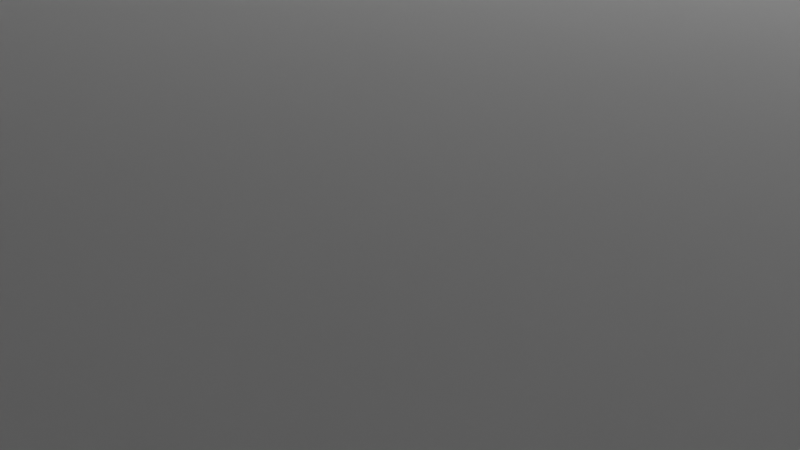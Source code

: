 # Source: Prototype2.blend  (saved by Blender 4.3.34; exported with 4.5.12 LTS)
import bpy
from mathutils import Matrix  # noqa: F401  (used for matrix-valued properties, if any)

bpy.ops.wm.read_factory_settings(use_empty=True)
scene = bpy.context.scene
scene.name = 'Scene'

# ---- collections
col_collection = bpy.data.collections.new('Collection'); scene.collection.children.link(col_collection)
col_empty = bpy.data.collections.new('Empty'); scene.collection.children.link(col_empty)
col_mockup = bpy.data.collections.new('Mockup'); scene.collection.children.link(col_mockup)
col_boolean = bpy.data.collections.new('Boolean'); scene.collection.children.link(col_boolean)

# ---- world
world_world = bpy.data.worlds.new('World'); scene.world = world_world
world_world.use_nodes = True; world_world.node_tree.nodes.clear()
_N = world_world.node_tree.nodes; _L = world_world.node_tree.links
n0 = _N.new('ShaderNodeOutputWorld'); n0.name = 'World Output'; n0.location = (300, 300)
n1 = _N.new('ShaderNodeBackground'); n1.name = 'Background'; n1.location = (10, 300)
n1.inputs[0].default_value = (0.05088, 0.05088, 0.05088, 1.0)
_L.new(n1.outputs[0], n0.inputs[0])
n0.is_active_output = True
world_world.color = (0.05088, 0.05088, 0.05088)
world_world.sun_shadow_jitter_overblur = 0.0

# ---- cameras
cam_camera = bpy.data.cameras.new('Camera')
cam_camera.clip_end = 100.0
cam_camera.ortho_scale = 7.314

# ---- lights
light_light = bpy.data.lights.new('Light', 'POINT')
light_light.energy = 1000.0
light_light.shadow_soft_size = 0.1

# ---- meshes
me_cube_001 = bpy.data.meshes.new('Cube.001')
me_cube_001.from_pydata([(-35.0, -35.0, -1.0), (-35.0, -35.0, 2.0), (-35.0, 35.0, -1.0), (-35.0, 35.0, 2.0), (35.0, -35.0, -1.0), (35.0, -35.0, 2.0), (35.0, 35.0, -1.0), (35.0, 35.0, 2.0)], [], [(0, 1, 3, 2), (2, 3, 7, 6), (6, 7, 5, 4), (4, 5, 1, 0), (2, 6, 4, 0), (1, 5, 7, 3)])
_uv = me_cube_001.uv_layers.new(name='UVMap')
_uv.uv.foreach_set('vector', [0.375, 0.0, 0.625, 0.0, 0.625, 0.25, 0.375, 0.25, 0.375, 0.25, 0.625, 0.25, 0.625, 0.5, 0.375, 0.5, 0.375, 0.5, 0.625, 0.5, 0.625, 0.75, 0.375, 0.75, 0.375, 0.75, 0.625, 0.75, 0.625, 1.0, 0.375, 1.0, 0.125, 0.5, 0.375, 0.5, 0.375, 0.75, 0.125, 0.75, 0.625, 1.0, 0.625, 0.75, 0.625, 0.5, 0.625, 0.25])
me_cube_001.update()
me_cube_002 = bpy.data.meshes.new('Cube.002')
me_cube_002.from_pydata([(-30.0, -30.0, -30.0), (-30.0, -30.0, 30.0), (-30.0, 30.0, -30.0), (-30.0, 30.0, 30.0), (30.0, -30.0, -30.0), (30.0, -30.0, 30.0), (30.0, 30.0, -30.0), (30.0, 30.0, 30.0)], [], [(0, 1, 3, 2), (2, 3, 7, 6), (6, 7, 5, 4), (4, 5, 1, 0), (2, 6, 4, 0), (7, 3, 1, 5)])
_uv = me_cube_002.uv_layers.new(name='UVMap')
_uv.uv.foreach_set('vector', [0.375, 0.0, 0.625, 0.0, 0.625, 0.25, 0.375, 0.25, 0.375, 0.25, 0.625, 0.25, 0.625, 0.5, 0.375, 0.5, 0.375, 0.5, 0.625, 0.5, 0.625, 0.75, 0.375, 0.75, 0.375, 0.75, 0.625, 0.75, 0.625, 1.0, 0.375, 1.0, 0.125, 0.5, 0.375, 0.5, 0.375, 0.75, 0.125, 0.75, 0.625, 0.5, 0.875, 0.5, 0.875, 0.75, 0.625, 0.75])
me_cube_002.update()
me_cube_003 = bpy.data.meshes.new('Cube.003')
me_cube_003.from_pydata([(-32.94, 1.229, -48.96), (-32.94, 1.229, 48.96), (-32.94, 5.144, -48.96), (-32.94, 5.144, 48.96), (32.94, 1.229, -48.96), (32.94, 1.229, 48.96), (32.94, 5.144, -48.96), (32.94, 5.144, 48.96), (-36.04, 1.229, -48.96), (-36.04, 1.229, 48.96), (-36.04, 5.144, -48.96), (-36.04, 5.144, 48.96), (-32.94, -6.369, -48.96), (-32.94, -6.369, 48.96), (-36.04, -6.369, -48.96), (-36.04, -6.369, 48.96), (36.04, 1.229, -48.96), (36.04, 1.229, 48.96), (36.04, 5.144, -48.96), (36.04, 5.144, 48.96), (32.94, -6.377, -48.96), (32.94, -6.377, 48.96), (36.04, -6.377, -48.96), (36.04, -6.377, 48.96)], [], [(2, 0, 8, 10), (2, 3, 7, 6), (17, 5, 21, 23), (4, 5, 1, 0), (2, 6, 4, 0), (7, 3, 1, 5), (8, 9, 11, 10), (3, 2, 10, 11), (9, 8, 14, 15), (1, 3, 11, 9), (12, 13, 15, 14), (8, 0, 12, 14), (0, 1, 13, 12), (1, 9, 15, 13), (18, 19, 17, 16), (4, 6, 18, 16), (7, 5, 17, 19), (6, 7, 19, 18), (21, 20, 22, 23), (5, 4, 20, 21), (16, 17, 23, 22), (4, 16, 22, 20)])
_uv = me_cube_003.uv_layers.new(name='UVMap')
_uv.uv.foreach_set('vector', [0.125, 0.5, 0.125, 0.75, 0.125, 0.75, 0.125, 0.5, 0.375, 0.25, 0.625, 0.25, 0.625, 0.5, 0.375, 0.5, 0.625, 0.75, 0.625, 0.75, 0.625, 0.75, 0.625, 0.75, 0.375, 0.75, 0.625, 0.75, 0.625, 1.0, 0.375, 1.0, 0.125, 0.5, 0.375, 0.5, 0.375, 0.75, 0.125, 0.75, 0.625, 0.5, 0.875, 0.5, 0.875, 0.75, 0.625, 0.75, 0.375, 0.0, 0.625, 0.0, 0.625, 0.25, 0.375, 0.25, 0.625, 0.25, 0.375, 0.25, 0.375, 0.25, 0.625, 0.25, 0.625, 0.0, 0.375, 0.0, 0.375, 0.0, 0.625, 0.0, 0.875, 0.75, 0.875, 0.5, 0.875, 0.5, 0.875, 0.75, 0.375, 1.0, 0.625, 1.0, 0.625, 1.0, 0.375, 1.0, 0.125, 0.75, 0.125, 0.75, 0.125, 0.75, 0.125, 0.75, 0.375, 1.0, 0.625, 1.0, 0.625, 1.0, 0.375, 1.0, 0.875, 0.75, 0.875, 0.75, 0.875, 0.75, 0.875, 0.75, 0.375, 0.5, 0.625, 0.5, 0.625, 0.75, 0.375, 0.75, 0.375, 0.75, 0.375, 0.5, 0.375, 0.5, 0.375, 0.75, 0.625, 0.5, 0.625, 0.75, 0.625, 0.75, 0.625, 0.5, 0.375, 0.5, 0.625, 0.5, 0.625, 0.5, 0.375, 0.5, 0.625, 0.75, 0.375, 0.75, 0.375, 0.75, 0.625, 0.75, 0.625, 0.75, 0.375, 0.75, 0.375, 0.75, 0.625, 0.75, 0.375, 0.75, 0.625, 0.75, 0.625, 0.75, 0.375, 0.75, 0.375, 0.75, 0.375, 0.75, 0.375, 0.75, 0.375, 0.75])
me_cube_003.update()
me_cube_007 = bpy.data.meshes.new('Cube.007')
me_cube_007.from_pydata([(-25.0, 25.0, -151.0), (-25.0, 25.0, 153.1), (25.0, -25.0, -151.0), (25.0, -25.0, 153.1), (25.0, 25.0, -151.0), (-5.409, -5.409, -151.0), (25.0, 25.0, 153.1), (-5.409, -5.409, 153.1), (-25.0, 0.6725, 153.1), (-25.0, 0.6725, -151.0), (0.6725, -25.0, 153.1), (0.6725, -25.0, -151.0)], [], [(8, 1, 0, 9), (0, 1, 6, 4), (4, 6, 3, 2), (11, 2, 3, 10), (0, 4, 2, 11, 5, 9), (3, 6, 1, 8, 7, 10), (5, 7, 8, 9), (11, 10, 7, 5)])
_uv = me_cube_007.uv_layers.new(name='UVMap')
_uv.uv.foreach_set('vector', [0.625, 0.1284, 0.625, 0.25, 0.375, 0.25, 0.375, 0.1284, 0.375, 0.25, 0.625, 0.25, 0.625, 0.5, 0.375, 0.5, 0.375, 0.5, 0.625, 0.5, 0.625, 0.75, 0.375, 0.75, 0.375, 0.8716, 0.375, 0.75, 0.625, 0.75, 0.625, 0.8716, 0.125, 0.5, 0.375, 0.5, 0.375, 0.75, 0.2534, 0.75, 0.2534, 0.6216, 0.125, 0.6216, 0.625, 0.75, 0.625, 0.5, 0.875, 0.5, 0.875, 0.6216, 0.7466, 0.6216, 0.7466, 0.75, 0.375, 0.5, 0.625, 0.5, 0.625, 0.3716, 0.375, 0.3716, 0.375, 0.6284, 0.625, 0.6284, 0.625, 0.5, 0.375, 0.5])
me_cube_007.update()
me_cube_011 = bpy.data.meshes.new('Cube.011')
me_cube_011.from_pydata([(-0.7, -10.71, -22.75), (-0.7, -10.71, 22.75), (-0.7, 10.71, -22.75), (-0.7, 10.71, 22.75), (1.0, -10.71, -22.75), (1.0, -10.71, 22.75), (1.0, 10.71, -22.75), (1.0, 10.71, 22.75)], [], [(0, 1, 3, 2), (2, 3, 7, 6), (6, 7, 5, 4), (4, 5, 1, 0), (2, 6, 4, 0), (7, 3, 1, 5)])
_uv = me_cube_011.uv_layers.new(name='UVMap')
_uv.uv.foreach_set('vector', [0.375, 0.0, 0.625, 0.0, 0.625, 0.25, 0.375, 0.25, 0.375, 0.25, 0.625, 0.25, 0.625, 0.5, 0.375, 0.5, 0.375, 0.5, 0.625, 0.5, 0.625, 0.75, 0.375, 0.75, 0.375, 0.75, 0.625, 0.75, 0.625, 1.0, 0.375, 1.0, 0.125, 0.5, 0.375, 0.5, 0.375, 0.75, 0.125, 0.75, 0.625, 0.5, 0.875, 0.5, 0.875, 0.75, 0.625, 0.75])
me_cube_011.update()
me_cube_012 = bpy.data.meshes.new('Cube.012')
me_cube_012.from_pydata([(-1.0, -0.326, -24.2), (-1.0, -0.326, 21.3), (-1.0, 18.88, -24.2), (-1.0, 18.88, 21.3), (0.5, -0.326, -24.2), (0.5, -0.326, 21.3), (0.5, 18.88, -24.2), (0.5, 18.88, 21.3)], [], [(0, 1, 3, 2), (2, 3, 7, 6), (6, 7, 5, 4), (4, 5, 1, 0), (2, 6, 4, 0), (7, 3, 1, 5)])
_uv = me_cube_012.uv_layers.new(name='UVMap')
_uv.uv.foreach_set('vector', [0.375, 0.0, 0.625, 0.0, 0.625, 0.25, 0.375, 0.25, 0.375, 0.25, 0.625, 0.25, 0.625, 0.5, 0.375, 0.5, 0.375, 0.5, 0.625, 0.5, 0.625, 0.75, 0.375, 0.75, 0.375, 0.75, 0.625, 0.75, 0.625, 1.0, 0.375, 1.0, 0.125, 0.5, 0.375, 0.5, 0.375, 0.75, 0.125, 0.75, 0.625, 0.5, 0.875, 0.5, 0.875, 0.75, 0.625, 0.75])
me_cube_012.update()
me_cube_015 = bpy.data.meshes.new('Cube.015')
me_cube_015.from_pydata([(-1.2, -0.326, -24.2), (-1.2, -0.326, 21.3), (-1.2, 18.88, -24.2), (-1.2, 18.88, 21.3), (-0.1982, -0.326, -24.2), (-0.1982, -0.326, 21.3), (-0.1982, 18.88, -24.2), (-0.1982, 18.88, 21.3)], [], [(0, 1, 3, 2), (2, 3, 7, 6), (6, 7, 5, 4), (4, 5, 1, 0), (2, 6, 4, 0), (7, 3, 1, 5)])
_uv = me_cube_015.uv_layers.new(name='UVMap')
_uv.uv.foreach_set('vector', [0.375, 0.0, 0.625, 0.0, 0.625, 0.25, 0.375, 0.25, 0.375, 0.25, 0.625, 0.25, 0.625, 0.5, 0.375, 0.5, 0.375, 0.5, 0.625, 0.5, 0.625, 0.75, 0.375, 0.75, 0.375, 0.75, 0.625, 0.75, 0.625, 1.0, 0.375, 1.0, 0.125, 0.5, 0.375, 0.5, 0.375, 0.75, 0.125, 0.75, 0.625, 0.5, 0.875, 0.5, 0.875, 0.75, 0.625, 0.75])
me_cube_015.update()
me_cube_004 = bpy.data.meshes.new('Cube.004')
me_cube_004.from_pydata([(-25.0, -25.0, -25.0), (-25.0, -25.0, -15.0), (-25.0, 25.0, -25.0), (-25.0, 25.0, -15.0), (-24.0, -25.0, -25.0), (-24.0, -25.0, -15.0), (-24.0, 25.0, -25.0), (-24.0, 25.0, -15.0)], [], [(0, 1, 3, 2), (2, 3, 7, 6), (6, 7, 5, 4), (4, 5, 1, 0), (2, 6, 4, 0), (7, 3, 1, 5)])
_uv = me_cube_004.uv_layers.new(name='UVMap')
_uv.uv.foreach_set('vector', [0.375, 0.0, 0.625, 0.0, 0.625, 0.25, 0.375, 0.25, 0.375, 0.25, 0.625, 0.25, 0.625, 0.5, 0.375, 0.5, 0.375, 0.5, 0.625, 0.5, 0.625, 0.75, 0.375, 0.75, 0.375, 0.75, 0.625, 0.75, 0.625, 1.0, 0.375, 1.0, 0.125, 0.5, 0.375, 0.5, 0.375, 0.75, 0.125, 0.75, 0.625, 0.5, 0.875, 0.5, 0.875, 0.75, 0.625, 0.75])
me_cube_004.update()
me_cube_005 = bpy.data.meshes.new('Cube.005')
me_cube_005.from_pydata([(-25.0, -25.0, -25.0), (-25.0, -25.0, -15.0), (-25.0, 25.0, -25.0), (-25.0, 25.0, -15.0), (-24.0, -25.0, -25.0), (-24.0, -25.0, -15.0), (-24.0, 25.0, -25.0), (-24.0, 25.0, -15.0)], [], [(0, 1, 3, 2), (2, 3, 7, 6), (6, 7, 5, 4), (4, 5, 1, 0), (2, 6, 4, 0), (7, 3, 1, 5)])
_uv = me_cube_005.uv_layers.new(name='UVMap')
_uv.uv.foreach_set('vector', [0.375, 0.0, 0.625, 0.0, 0.625, 0.25, 0.375, 0.25, 0.375, 0.25, 0.625, 0.25, 0.625, 0.5, 0.375, 0.5, 0.375, 0.5, 0.625, 0.5, 0.625, 0.75, 0.375, 0.75, 0.375, 0.75, 0.625, 0.75, 0.625, 1.0, 0.375, 1.0, 0.125, 0.5, 0.375, 0.5, 0.375, 0.75, 0.125, 0.75, 0.625, 0.5, 0.875, 0.5, 0.875, 0.75, 0.625, 0.75])
me_cube_005.update()
me_cube_006 = bpy.data.meshes.new('Cube.006')
me_cube_006.from_pydata([(-29.87, -25.0, 37.69), (-29.87, -25.0, 47.69), (-29.87, 25.0, 37.69), (-29.87, 25.0, 47.69), (-28.87, -25.0, 37.69), (-28.87, -25.0, 47.69), (-28.87, 25.0, 37.69), (-28.87, 25.0, 47.69)], [], [(0, 1, 3, 2), (2, 3, 7, 6), (6, 7, 5, 4), (4, 5, 1, 0), (2, 6, 4, 0), (7, 3, 1, 5)])
_uv = me_cube_006.uv_layers.new(name='UVMap')
_uv.uv.foreach_set('vector', [0.375, 0.0, 0.625, 0.0, 0.625, 0.25, 0.375, 0.25, 0.375, 0.25, 0.625, 0.25, 0.625, 0.5, 0.375, 0.5, 0.375, 0.5, 0.625, 0.5, 0.625, 0.75, 0.375, 0.75, 0.375, 0.75, 0.625, 0.75, 0.625, 1.0, 0.375, 1.0, 0.125, 0.5, 0.375, 0.5, 0.375, 0.75, 0.125, 0.75, 0.625, 0.5, 0.875, 0.5, 0.875, 0.75, 0.625, 0.75])
me_cube_006.update()
me_cube_008 = bpy.data.meshes.new('Cube.008')
me_cube_008.from_pydata([(-29.87, 8.3, 37.69), (-29.87, 8.3, 47.69), (-29.87, 25.0, 37.69), (-29.87, 25.0, 47.69), (-28.87, 8.3, 37.69), (-28.87, 8.3, 47.69), (-28.87, 25.0, 37.69), (-28.87, 25.0, 47.69), (-29.87, 14.0, 40.19), (-29.87, 14.0, 45.19), (-31.57, 14.0, 40.19), (-31.57, 14.0, 45.19), (-29.87, 19.0, 40.19), (-29.87, 19.0, 45.19), (-31.57, 19.0, 40.19), (-31.57, 19.0, 45.19), (-29.87, 20.0, 41.69), (-29.87, 20.0, 43.69), (-30.87, 20.0, 41.69), (-30.87, 20.0, 43.69), (-29.87, 22.0, 41.69), (-29.87, 22.0, 43.69), (-30.87, 22.0, 41.69), (-30.87, 22.0, 43.69)], [], [(0, 1, 3, 2), (2, 3, 7, 6), (6, 7, 5, 4), (4, 5, 1, 0), (2, 6, 4, 0), (7, 3, 1, 5), (8, 9, 11, 10), (10, 11, 15, 14), (14, 15, 13, 12), (12, 13, 9, 8), (10, 14, 12, 8), (15, 11, 9, 13), (16, 17, 19, 18), (18, 19, 23, 22), (22, 23, 21, 20), (20, 21, 17, 16), (18, 22, 20, 16), (23, 19, 17, 21)])
_uv = me_cube_008.uv_layers.new(name='UVMap')
_uv.uv.foreach_set('vector', [0.375, 0.0, 0.625, 0.0, 0.625, 0.25, 0.375, 0.25, 0.375, 0.25, 0.625, 0.25, 0.625, 0.5, 0.375, 0.5, 0.375, 0.5, 0.625, 0.5, 0.625, 0.75, 0.375, 0.75, 0.375, 0.75, 0.625, 0.75, 0.625, 1.0, 0.375, 1.0, 0.125, 0.5, 0.375, 0.5, 0.375, 0.75, 0.125, 0.75, 0.625, 0.5, 0.875, 0.5, 0.875, 0.75, 0.625, 0.75, 0.375, 0.0, 0.625, 0.0, 0.625, 0.25, 0.375, 0.25, 0.375, 0.25, 0.625, 0.25, 0.625, 0.5, 0.375, 0.5, 0.375, 0.5, 0.625, 0.5, 0.625, 0.75, 0.375, 0.75, 0.375, 0.75, 0.625, 0.75, 0.625, 1.0, 0.375, 1.0, 0.125, 0.5, 0.375, 0.5, 0.375, 0.75, 0.125, 0.75, 0.625, 0.5, 0.875, 0.5, 0.875, 0.75, 0.625, 0.75, 0.375, 0.0, 0.625, 0.0, 0.625, 0.25, 0.375, 0.25, 0.375, 0.25, 0.625, 0.25, 0.625, 0.5, 0.375, 0.5, 0.375, 0.5, 0.625, 0.5, 0.625, 0.75, 0.375, 0.75, 0.375, 0.75, 0.625, 0.75, 0.625, 1.0, 0.375, 1.0, 0.125, 0.5, 0.375, 0.5, 0.375, 0.75, 0.125, 0.75, 0.625, 0.5, 0.875, 0.5, 0.875, 0.75, 0.625, 0.75])
me_cube_008.update()
me_cylinder = bpy.data.meshes.new('Cylinder')
me_cylinder.from_pydata([(0.0, 1.0, 0.06234), (0.0, 1.0, 1.519), (0.1951, 0.9808, 0.06234), (0.1951, 0.9808, 1.519), (0.3827, 0.9239, 0.06234), (0.3827, 0.9239, 1.519), (0.5556, 0.8315, 0.06234), (0.5556, 0.8315, 1.519), (0.7071, 0.7071, 0.06234), (0.7071, 0.7071, 1.519), (0.8315, 0.5556, 0.06234), (0.8315, 0.5556, 1.519), (0.9239, 0.3827, 0.06234), (0.9239, 0.3827, 1.519), (0.9808, 0.1951, 0.06234), (0.9808, 0.1951, 1.519), (1.0, 0.0, 0.06234), (1.0, 0.0, 1.519), (0.9808, -0.1951, 0.06234), (0.9808, -0.1951, 1.519), (0.9239, -0.3827, 0.06234), (0.9239, -0.3827, 1.519), (0.8315, -0.5556, 0.06234), (0.8315, -0.5556, 1.519), (0.7071, -0.7071, 0.06234), (0.7071, -0.7071, 1.519), (0.5556, -0.8315, 0.06234), (0.5556, -0.8315, 1.519), (0.3827, -0.9239, 0.06234), (0.3827, -0.9239, 1.519), (0.1951, -0.9808, 0.06234), (0.1951, -0.9808, 1.519), (0.0, -1.0, 0.06234), (0.0, -1.0, 1.519), (-0.1951, -0.9808, 0.06234), (-0.1951, -0.9808, 1.519), (-0.3827, -0.9239, 0.06234), (-0.3827, -0.9239, 1.519), (-0.5556, -0.8315, 0.06234), (-0.5556, -0.8315, 1.519), (-0.7071, -0.7071, 0.06234), (-0.7071, -0.7071, 1.519), (-0.8315, -0.5556, 0.06234), (-0.8315, -0.5556, 1.519), (-0.9239, -0.3827, 0.06234), (-0.9239, -0.3827, 1.519), (-0.9808, -0.1951, 0.06234), (-0.9808, -0.1951, 1.519), (-1.0, 0.0, 0.06234), (-1.0, 0.0, 1.519), (-0.9808, 0.1951, 0.06234), (-0.9808, 0.1951, 1.519), (-0.9239, 0.3827, 0.06234), (-0.9239, 0.3827, 1.519), (-0.8315, 0.5556, 0.06234), (-0.8315, 0.5556, 1.519), (-0.7071, 0.7071, 0.06234), (-0.7071, 0.7071, 1.519), (-0.5556, 0.8315, 0.06234), (-0.5556, 0.8315, 1.519), (-0.3827, 0.9239, 0.06234), (-0.3827, 0.9239, 1.519), (-0.1951, 0.9808, 0.06234), (-0.1951, 0.9808, 1.519), (-7.786e-07, 1.816, -0.6626), (0.3544, 1.782, -0.6626), (0.6951, 1.678, -0.6626), (1.009, 1.51, -0.6626), (1.284, 1.284, -0.6626), (1.51, 1.009, -0.6626), (1.678, 0.6951, -0.6626), (1.782, 0.3544, -0.6626), (1.816, 0.0, -0.6626), (1.782, -0.3544, -0.6626), (1.678, -0.6951, -0.6626), (1.51, -1.009, -0.6626), (1.284, -1.284, -0.6626), (1.009, -1.51, -0.6626), (0.6951, -1.678, -0.6626), (0.3544, -1.782, -0.6626), (-7.786e-07, -1.816, -0.6626), (-0.3544, -1.782, -0.6626), (-0.6951, -1.678, -0.6626), (-1.009, -1.51, -0.6626), (-1.284, -1.284, -0.6626), (-1.51, -1.009, -0.6626), (-1.678, -0.6951, -0.6626), (-1.782, -0.3544, -0.6626), (-1.816, 0.0, -0.6626), (-1.782, 0.3544, -0.6626), (-1.678, 0.6951, -0.6626), (-1.51, 1.009, -0.6626), (-1.284, 1.284, -0.6626), (-1.009, 1.51, -0.6626), (-0.6951, 1.678, -0.6626), (-0.3544, 1.782, -0.6626)], [], [(0, 1, 3, 2), (2, 3, 5, 4), (4, 5, 7, 6), (6, 7, 9, 8), (8, 9, 11, 10), (10, 11, 13, 12), (12, 13, 15, 14), (14, 15, 17, 16), (16, 17, 19, 18), (18, 19, 21, 20), (20, 21, 23, 22), (22, 23, 25, 24), (24, 25, 27, 26), (26, 27, 29, 28), (28, 29, 31, 30), (30, 31, 33, 32), (32, 33, 35, 34), (34, 35, 37, 36), (36, 37, 39, 38), (38, 39, 41, 40), (40, 41, 43, 42), (42, 43, 45, 44), (44, 45, 47, 46), (46, 47, 49, 48), (48, 49, 51, 50), (50, 51, 53, 52), (52, 53, 55, 54), (54, 55, 57, 56), (56, 57, 59, 58), (58, 59, 61, 60), (3, 1, 63, 61, 59, 57, 55, 53, 51, 49, 47, 45, 43, 41, 39, 37, 35, 33, 31, 29, 27, 25, 23, 21, 19, 17, 15, 13, 11, 9, 7, 5), (60, 61, 63, 62), (62, 63, 1, 0), (2, 4, 66, 65), (64, 65, 66, 67, 68, 69, 70, 71, 72, 73, 74, 75, 76, 77, 78, 79, 80, 81, 82, 83, 84, 85, 86, 87, 88, 89, 90, 91, 92, 93, 94, 95), (20, 22, 75, 74), (38, 40, 84, 83), (56, 58, 93, 92), (12, 14, 71, 70), (30, 32, 80, 79), (48, 50, 89, 88), (4, 6, 67, 66), (22, 24, 76, 75), (40, 42, 85, 84), (58, 60, 94, 93), (14, 16, 72, 71), (32, 34, 81, 80), (50, 52, 90, 89), (6, 8, 68, 67), (24, 26, 77, 76), (42, 44, 86, 85), (60, 62, 95, 94), (16, 18, 73, 72), (34, 36, 82, 81), (52, 54, 91, 90), (8, 10, 69, 68), (26, 28, 78, 77), (44, 46, 87, 86), (0, 2, 65, 64), (62, 0, 64, 95), (18, 20, 74, 73), (36, 38, 83, 82), (54, 56, 92, 91), (10, 12, 70, 69), (28, 30, 79, 78), (46, 48, 88, 87)])
_uv = me_cylinder.uv_layers.new(name='UVMap')
_uv.uv.foreach_set('vector', [1.0, 0.5, 1.0, 1.0, 0.9688, 1.0, 0.9688, 0.5, 0.9688, 0.5, 0.9688, 1.0, 0.9375, 1.0, 0.9375, 0.5, 0.9375, 0.5, 0.9375, 1.0, 0.9062, 1.0, 0.9062, 0.5, 0.9062, 0.5, 0.9062, 1.0, 0.875, 1.0, 0.875, 0.5, 0.875, 0.5, 0.875, 1.0, 0.8438, 1.0, 0.8438, 0.5, 0.8438, 0.5, 0.8438, 1.0, 0.8125, 1.0, 0.8125, 0.5, 0.8125, 0.5, 0.8125, 1.0, 0.7812, 1.0, 0.7812, 0.5, 0.7812, 0.5, 0.7812, 1.0, 0.75, 1.0, 0.75, 0.5, 0.75, 0.5, 0.75, 1.0, 0.7188, 1.0, 0.7188, 0.5, 0.7188, 0.5, 0.7188, 1.0, 0.6875, 1.0, 0.6875, 0.5, 0.6875, 0.5, 0.6875, 1.0, 0.6562, 1.0, 0.6562, 0.5, 0.6562, 0.5, 0.6562, 1.0, 0.625, 1.0, 0.625, 0.5, 0.625, 0.5, 0.625, 1.0, 0.5938, 1.0, 0.5938, 0.5, 0.5938, 0.5, 0.5938, 1.0, 0.5625, 1.0, 0.5625, 0.5, 0.5625, 0.5, 0.5625, 1.0, 0.5312, 1.0, 0.5312, 0.5, 0.5312, 0.5, 0.5312, 1.0, 0.5, 1.0, 0.5, 0.5, 0.5, 0.5, 0.5, 1.0, 0.4688, 1.0, 0.4688, 0.5, 0.4688, 0.5, 0.4688, 1.0, 0.4375, 1.0, 0.4375, 0.5, 0.4375, 0.5, 0.4375, 1.0, 0.4062, 1.0, 0.4062, 0.5, 0.4062, 0.5, 0.4062, 1.0, 0.375, 1.0, 0.375, 0.5, 0.375, 0.5, 0.375, 1.0, 0.3438, 1.0, 0.3438, 0.5, 0.3438, 0.5, 0.3438, 1.0, 0.3125, 1.0, 0.3125, 0.5, 0.3125, 0.5, 0.3125, 1.0, 0.2812, 1.0, 0.2812, 0.5, 0.2812, 0.5, 0.2812, 1.0, 0.25, 1.0, 0.25, 0.5, 0.25, 0.5, 0.25, 1.0, 0.2188, 1.0, 0.2188, 0.5, 0.2188, 0.5, 0.2188, 1.0, 0.1875, 1.0, 0.1875, 0.5, 0.1875, 0.5, 0.1875, 1.0, 0.1562, 1.0, 0.1562, 0.5, 0.1562, 0.5, 0.1562, 1.0, 0.125, 1.0, 0.125, 0.5, 0.125, 0.5, 0.125, 1.0, 0.09375, 1.0, 0.09375, 0.5, 0.09375, 0.5, 0.09375, 1.0, 0.0625, 1.0, 0.0625, 0.5, 0.2968, 0.4854, 0.25, 0.49, 0.2032, 0.4854, 0.1582, 0.4717, 0.1167, 0.4496, 0.08029, 0.4197, 0.05045, 0.3833, 0.02827, 0.3418, 0.01461, 0.2968, 0.01, 0.25, 0.01461, 0.2032, 0.02827, 0.1582, 0.05045, 0.1167, 0.08029, 0.08029, 0.1167, 0.05045, 0.1582, 0.02827, 0.2032, 0.01461, 0.25, 0.01, 0.2968, 0.01461, 0.3418, 0.02827, 0.3833, 0.05045, 0.4197, 0.08029, 0.4496, 0.1167, 0.4717, 0.1582, 0.4854, 0.2032, 0.49, 0.25, 0.4854, 0.2968, 0.4717, 0.3418, 0.4496, 0.3833, 0.4197, 0.4197, 0.3833, 0.4496, 0.3418, 0.4717, 0.0625, 0.5, 0.0625, 1.0, 0.03125, 1.0, 0.03125, 0.5, 0.03125, 0.5, 0.03125, 1.0, 0.0, 1.0, 0.0, 0.5, 0.9688, 0.5, 0.9375, 0.5, 0.9375, 0.5, 0.9688, 0.5, 0.75, 0.49, 0.7968, 0.4854, 0.8418, 0.4717, 0.8833, 0.4496, 0.9197, 0.4197, 0.9496, 0.3833, 0.9717, 0.3418, 0.9854, 0.2968, 0.99, 0.25, 0.9854, 0.2032, 0.9717, 0.1582, 0.9496, 0.1167, 0.9197, 0.08029, 0.8833, 0.05045, 0.8418, 0.02827, 0.7968, 0.01461, 0.75, 0.01, 0.7032, 0.01461, 0.6582, 0.02827, 0.6167, 0.05045, 0.5803, 0.08029, 0.5504, 0.1167, 0.5283, 0.1582, 0.5146, 0.2032, 0.51, 0.25, 0.5146, 0.2968, 0.5283, 0.3418, 0.5504, 0.3833, 0.5803, 0.4197, 0.6167, 0.4496, 0.6582, 0.4717, 0.7032, 0.4854, 0.6875, 0.5, 0.6562, 0.5, 0.6562, 0.5, 0.6875, 0.5, 0.4062, 0.5, 0.375, 0.5, 0.375, 0.5, 0.4062, 0.5, 0.125, 0.5, 0.09375, 0.5, 0.09375, 0.5, 0.125, 0.5, 0.8125, 0.5, 0.7812, 0.5, 0.7812, 0.5, 0.8125, 0.5, 0.5312, 0.5, 0.5, 0.5, 0.5, 0.5, 0.5312, 0.5, 0.25, 0.5, 0.2188, 0.5, 0.2188, 0.5, 0.25, 0.5, 0.9375, 0.5, 0.9062, 0.5, 0.9062, 0.5, 0.9375, 0.5, 0.6562, 0.5, 0.625, 0.5, 0.625, 0.5, 0.6562, 0.5, 0.375, 0.5, 0.3438, 0.5, 0.3438, 0.5, 0.375, 0.5, 0.09375, 0.5, 0.0625, 0.5, 0.0625, 0.5, 0.09375, 0.5, 0.7812, 0.5, 0.75, 0.5, 0.75, 0.5, 0.7812, 0.5, 0.5, 0.5, 0.4688, 0.5, 0.4688, 0.5, 0.5, 0.5, 0.2188, 0.5, 0.1875, 0.5, 0.1875, 0.5, 0.2188, 0.5, 0.9062, 0.5, 0.875, 0.5, 0.875, 0.5, 0.9062, 0.5, 0.625, 0.5, 0.5938, 0.5, 0.5938, 0.5, 0.625, 0.5, 0.3438, 0.5, 0.3125, 0.5, 0.3125, 0.5, 0.3438, 0.5, 0.0625, 0.5, 0.03125, 0.5, 0.03125, 0.5, 0.0625, 0.5, 0.75, 0.5, 0.7188, 0.5, 0.7188, 0.5, 0.75, 0.5, 0.4688, 0.5, 0.4375, 0.5, 0.4375, 0.5, 0.4688, 0.5, 0.1875, 0.5, 0.1562, 0.5, 0.1562, 0.5, 0.1875, 0.5, 0.875, 0.5, 0.8438, 0.5, 0.8438, 0.5, 0.875, 0.5, 0.5938, 0.5, 0.5625, 0.5, 0.5625, 0.5, 0.5938, 0.5, 0.3125, 0.5, 0.2812, 0.5, 0.2812, 0.5, 0.3125, 0.5, 1.0, 0.5, 0.9688, 0.5, 0.9688, 0.5, 1.0, 0.5, 0.03125, 0.5, 0.0, 0.5, 0.0, 0.5, 0.03125, 0.5, 0.7188, 0.5, 0.6875, 0.5, 0.6875, 0.5, 0.7188, 0.5, 0.4375, 0.5, 0.4062, 0.5, 0.4062, 0.5, 0.4375, 0.5, 0.1562, 0.5, 0.125, 0.5, 0.125, 0.5, 0.1562, 0.5, 0.8438, 0.5, 0.8125, 0.5, 0.8125, 0.5, 0.8438, 0.5, 0.5625, 0.5, 0.5312, 0.5, 0.5312, 0.5, 0.5625, 0.5, 0.2812, 0.5, 0.25, 0.5, 0.25, 0.5, 0.2812, 0.5])
me_cylinder.update()
me_cube = bpy.data.meshes.new('Cube')
me_cube.from_pydata([(-1.0, -1.0, -25.18), (-1.0, -1.0, 25.18), (-1.0, 1.0, -25.18), (-1.0, 1.0, 25.18), (1.0, -1.0, -25.18), (1.0, -1.0, 25.18), (1.0, 1.0, -25.18), (1.0, 1.0, 25.18)], [], [(0, 1, 3, 2), (2, 3, 7, 6), (6, 7, 5, 4), (4, 5, 1, 0), (2, 6, 4, 0), (7, 3, 1, 5)])
_uv = me_cube.uv_layers.new(name='UVMap')
_uv.uv.foreach_set('vector', [0.375, 0.0, 0.625, 0.0, 0.625, 0.25, 0.375, 0.25, 0.375, 0.25, 0.625, 0.25, 0.625, 0.5, 0.375, 0.5, 0.375, 0.5, 0.625, 0.5, 0.625, 0.75, 0.375, 0.75, 0.375, 0.75, 0.625, 0.75, 0.625, 1.0, 0.375, 1.0, 0.125, 0.5, 0.375, 0.5, 0.375, 0.75, 0.125, 0.75, 0.625, 0.5, 0.875, 0.5, 0.875, 0.75, 0.625, 0.75])
me_cube.update()
me_cube_009 = bpy.data.meshes.new('Cube.009')
me_cube_009.from_pydata([(-1.0, -1.0, -1.0), (-1.0, -1.0, 1.0), (-1.0, 1.0, -1.0), (-1.0, 1.0, 1.0), (1.0, -1.0, -1.0), (1.0, -1.0, 1.0), (1.0, 1.0, -1.0), (1.0, 1.0, 1.0)], [], [(0, 1, 3, 2), (2, 3, 7, 6), (6, 7, 5, 4), (4, 5, 1, 0), (2, 6, 4, 0), (7, 3, 1, 5)])
_uv = me_cube_009.uv_layers.new(name='UVMap')
_uv.uv.foreach_set('vector', [0.375, 0.0, 0.625, 0.0, 0.625, 0.25, 0.375, 0.25, 0.375, 0.25, 0.625, 0.25, 0.625, 0.5, 0.375, 0.5, 0.375, 0.5, 0.625, 0.5, 0.625, 0.75, 0.375, 0.75, 0.375, 0.75, 0.625, 0.75, 0.625, 1.0, 0.375, 1.0, 0.125, 0.5, 0.375, 0.5, 0.375, 0.75, 0.125, 0.75, 0.625, 0.5, 0.875, 0.5, 0.875, 0.75, 0.625, 0.75])
me_cube_009.update()
me_cube_013 = bpy.data.meshes.new('Cube.013')
me_cube_013.from_pydata([(-1.0, -1.0, -1.0), (-1.0, -1.0, 1.0), (-1.0, 1.0, -1.0), (-1.0, 1.0, 1.0), (1.0, -1.0, -1.0), (1.0, -1.0, 1.0), (1.0, 1.0, -1.0), (1.0, 1.0, 1.0)], [], [(0, 1, 3, 2), (2, 3, 7, 6), (6, 7, 5, 4), (4, 5, 1, 0), (2, 6, 4, 0), (7, 3, 1, 5)])
_uv = me_cube_013.uv_layers.new(name='UVMap')
_uv.uv.foreach_set('vector', [0.375, 0.0, 0.625, 0.0, 0.625, 0.25, 0.375, 0.25, 0.375, 0.25, 0.625, 0.25, 0.625, 0.5, 0.375, 0.5, 0.375, 0.5, 0.625, 0.5, 0.625, 0.75, 0.375, 0.75, 0.375, 0.75, 0.625, 0.75, 0.625, 1.0, 0.375, 1.0, 0.125, 0.5, 0.375, 0.5, 0.375, 0.75, 0.125, 0.75, 0.625, 0.5, 0.875, 0.5, 0.875, 0.75, 0.625, 0.75])
me_cube_013.update()
me_cube_014 = bpy.data.meshes.new('Cube.014')
me_cube_014.from_pydata([(-4.188, -1.0, -1.0), (-4.188, -1.0, 1.0), (-4.188, 1.0, -1.0), (-4.188, 1.0, 1.0), (1.0, -1.0, -1.0), (1.0, -1.0, 1.0), (1.0, 1.0, -1.0), (1.0, 1.0, 1.0)], [], [(0, 1, 3, 2), (2, 3, 7, 6), (6, 7, 5, 4), (4, 5, 1, 0), (2, 6, 4, 0), (7, 3, 1, 5)])
_uv = me_cube_014.uv_layers.new(name='UVMap')
_uv.uv.foreach_set('vector', [0.375, 0.0, 0.625, 0.0, 0.625, 0.25, 0.375, 0.25, 0.375, 0.25, 0.625, 0.25, 0.625, 0.5, 0.375, 0.5, 0.375, 0.5, 0.625, 0.5, 0.625, 0.75, 0.375, 0.75, 0.375, 0.75, 0.625, 0.75, 0.625, 1.0, 0.375, 1.0, 0.125, 0.5, 0.375, 0.5, 0.375, 0.75, 0.125, 0.75, 0.625, 0.5, 0.875, 0.5, 0.875, 0.75, 0.625, 0.75])
me_cube_014.update()

# ---- objects
ob_light = bpy.data.objects.new('Light', light_light)
ob_camera = bpy.data.objects.new('Camera', cam_camera)
ob_bodenplatte = bpy.data.objects.new('Bodenplatte', me_cube_001)
ob_cube = bpy.data.objects.new('Cube', me_cube_002)
ob_cube_001 = bpy.data.objects.new('Cube.001', me_cube_003)
ob_pillars = bpy.data.objects.new('Pillars', me_cube_007)
ob_diffuser = bpy.data.objects.new('Diffuser', me_cube_011)
ob_light_spill_blocker = bpy.data.objects.new('Light spill-Blocker', me_cube_012)
ob_light_spill_blocker_02 = bpy.data.objects.new('Light spill-Blocker 02', me_cube_015)
ob_empty = bpy.data.objects.new('Empty', None)
ob_45__empty = bpy.data.objects.new('45° Empty', None)
ob_led_mockup = bpy.data.objects.new('LED-Mockup', me_cube_004)
ob_led_mockup_001 = bpy.data.objects.new('LED-Mockup.001', me_cube_005)
ob_led_mockup_002 = bpy.data.objects.new('LED-Mockup.002', me_cube_006)
ob_led_single_accruate = bpy.data.objects.new('LED-single-accruate', me_cube_008)
ob_screw_holes = bpy.data.objects.new('Screw Holes', me_cylinder)
ob_diffuser_cutout = bpy.data.objects.new('Diffuser-Cutout', me_cube)
ob_powerswitch_cutout = bpy.data.objects.new('PowerSwitch-Cutout', me_cube_009)
ob_light_spill_cutout = bpy.data.objects.new('Light spill-Cutout', me_cube_013)
ob_topmarking = bpy.data.objects.new('TopMarking', me_cube_014)

# ---- transforms, parenting, visibility, modifiers, constraints
ob_light.location = (4.076, 1.005, 5.904)
ob_light.rotation_euler = (0.6503, 0.05522, 1.866)
ob_light.lock_rotations_4d = False
ob_light.empty_display_type = 'ARROWS'
ob_light.color = (0.0, 0.0, 0.0, 0.0)
ob_light.lineart.crease_threshold = 0.0
ob_camera.location = (7.359, -6.926, 4.958)
ob_camera.rotation_euler = (1.109, 0.0, 0.8149)
ob_camera.lock_rotations_4d = False
ob_camera.empty_display_type = 'ARROWS'
ob_camera.color = (0.0, 0.0, 0.0, 0.0)
ob_camera.display_type = 'WIRE'
ob_camera.lineart.crease_threshold = 0.0
ob_bodenplatte.location = (0.0, 0.0, 0.0)
ob_bodenplatte.scale = (1.028, 1.028, 1.0)
_m = ob_bodenplatte.modifiers.new('Boolean', 'BOOLEAN')
_m.object = ob_powerswitch_cutout
ob_cube.location = (0.0, 0.0, 30.0)
ob_cube_001.location = (0.07174, 24.58, 27.0)
ob_cube_001.scale = (0.645, 0.5107, 0.5107)
_m = ob_cube_001.modifiers.new('Mirror', 'MIRROR')
_m.use_axis = (True, True, False)
_m.mirror_object = ob_45__empty
ob_pillars.location = (-31.88, -31.88, 27.18)
ob_pillars.scale = (-0.1644, -0.1644, -0.1644)
_m = ob_pillars.modifiers.new('Boolean', 'BOOLEAN')
_m.object = ob_diffuser_cutout
_m = ob_pillars.modifiers.new('Mirror', 'MIRROR')
_m.mirror_object = ob_45__empty
_m = ob_pillars.modifiers.new('Mirror.001', 'MIRROR')
_m.mirror_object = ob_empty
ob_diffuser.location = (-33.99, 0.0, 27.0)
ob_diffuser.scale = (1.0, 2.892, 1.099)
_m = ob_diffuser.modifiers.new('Boolean', 'BOOLEAN')
_m.object = ob_topmarking
ob_light_spill_blocker.location = (-31.99, -26.82, 28.6)
ob_light_spill_blocker.scale = (1.0, 2.892, 1.099)
_m = ob_light_spill_blocker.modifiers.new('Boolean', 'BOOLEAN')
_m.object = ob_light_spill_cutout
_m = ob_light_spill_blocker.modifiers.new('Boolean.001', 'BOOLEAN')
_m.object = ob_topmarking
ob_light_spill_blocker_02.location = (-34.79, -26.82, 28.6)
ob_light_spill_blocker_02.scale = (1.0, 2.892, 1.099)
_m = ob_light_spill_blocker_02.modifiers.new('Boolean', 'BOOLEAN')
_m.object = ob_light_spill_cutout
_m = ob_light_spill_blocker_02.modifiers.new('Boolean.001', 'BOOLEAN')
_m.object = ob_topmarking
ob_empty.location = (0.0, 0.0, 0.0)
ob_45__empty.location = (0.0, 0.0, 0.0)
ob_45__empty.rotation_euler = (0.0, -0.0, 0.7854)
ob_led_mockup.location = (-4.865, 0.0, 32.65)
ob_led_mockup_001.location = (-4.865, 0.0, 47.39)
ob_led_mockup_002.location = (0.0, -1.654, 0.0)
ob_led_mockup_002.rotation_euler = (0.0, -0.0, -1.571)
_m = ob_led_mockup_002.modifiers.new('Mirror', 'MIRROR')
_m.use_axis = (False, True, False)
_m.mirror_object = ob_45__empty
ob_led_single_accruate.location = (0.0, -1.654, 0.0)
ob_led_single_accruate.rotation_euler = (0.0, -0.0, -1.571)
ob_screw_holes.location = (24.21, -24.21, -0.03787)
ob_screw_holes.scale = (2.038, 2.038, 2.038)
_m = ob_screw_holes.modifiers.new('Mirror', 'MIRROR')
_m.use_axis = (True, True, False)
_m.mirror_object = ob_empty
ob_diffuser_cutout.location = (-33.99, -28.07, 28.6)
ob_diffuser_cutout.scale = (1.0, 2.892, 1.099)
_m = ob_diffuser_cutout.modifiers.new('Mirror', 'MIRROR')
_m.use_axis = (False, True, False)
_m.mirror_object = ob_45__empty
ob_powerswitch_cutout.location = (0.0, 0.0, 0.0)
ob_powerswitch_cutout.scale = (20.52, 19.57, 4.155)
ob_light_spill_cutout.location = (-29.27, 17.86, 42.87)
ob_light_spill_cutout.scale = (-6.715, -6.715, -6.715)
_m = ob_light_spill_cutout.modifiers.new('Array', 'ARRAY')
_m.count = 3
_m.fit_length = 2.6
_m.use_constant_offset = True
_m.constant_offset_displace = (0.0, 2.67, 0.0)
_m.relative_offset_displace = (0.0, 0.0, 0.0)
_m = ob_light_spill_cutout.modifiers.new('Array.001', 'ARRAY')
_m.count = 3
_m.relative_offset_displace = (0.0, 0.0, 1.2)
ob_topmarking.location = (-32.2, 0.0, 52.65)
ob_topmarking.rotation_euler = (0.7854, -0.0, 0.0)

# ---- collection membership
col_collection.objects.link(ob_light)
col_collection.objects.link(ob_camera)
col_collection.objects.link(ob_bodenplatte)
col_collection.objects.link(ob_cube)
col_collection.objects.link(ob_cube_001)
col_collection.objects.link(ob_pillars)
col_collection.objects.link(ob_diffuser)
col_collection.objects.link(ob_light_spill_blocker)
col_collection.objects.link(ob_light_spill_blocker_02)
col_empty.objects.link(ob_empty)
col_empty.objects.link(ob_45__empty)
col_mockup.objects.link(ob_led_mockup)
col_mockup.objects.link(ob_led_mockup_001)
col_mockup.objects.link(ob_led_mockup_002)
col_mockup.objects.link(ob_led_single_accruate)
col_boolean.objects.link(ob_screw_holes)
col_boolean.objects.link(ob_diffuser_cutout)
col_boolean.objects.link(ob_powerswitch_cutout)
col_boolean.objects.link(ob_light_spill_cutout)
col_boolean.objects.link(ob_topmarking)

# ---- scene / render settings (as saved in the file)
scene.camera = ob_camera
scene.frame_start = 1; scene.frame_end = 250; scene.frame_set(1)
scene.render.engine = 'BLENDER_EEVEE_NEXT'
bpy.context.view_layer.update()
